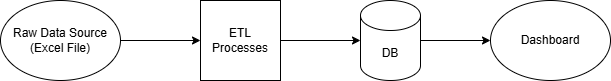

The diagram above was exported from draw.io. Its source (the exported page's mxGraphModel, read from the mxfile embedded in the PNG):
<mxGraphModel dx="1030" dy="562" grid="1" gridSize="10" guides="1" tooltips="1" connect="1" arrows="1" fold="1" page="1" pageScale="1" pageWidth="850" pageHeight="1100" math="0" shadow="0">
  <root>
    <mxCell id="0" />
    <mxCell id="1" parent="0" />
    <mxCell id="eYXeBND1H7AaeeGSvM0E-6" edge="1" parent="1" source="eYXeBND1H7AaeeGSvM0E-1" style="edgeStyle=orthogonalEdgeStyle;rounded=0;orthogonalLoop=1;jettySize=auto;html=1;" target="eYXeBND1H7AaeeGSvM0E-3">
      <mxGeometry relative="1" as="geometry" />
    </mxCell>
    <mxCell id="eYXeBND1H7AaeeGSvM0E-1" parent="1" style="ellipse;whiteSpace=wrap;html=1;" value="Raw Data Source (Excel File)" vertex="1">
      <mxGeometry height="80" width="120" x="120" y="160" as="geometry" />
    </mxCell>
    <mxCell id="eYXeBND1H7AaeeGSvM0E-3" parent="1" style="whiteSpace=wrap;html=1;aspect=fixed;" value="ETL Processes" vertex="1">
      <mxGeometry height="80" width="80" x="320" y="160" as="geometry" />
    </mxCell>
    <mxCell id="eYXeBND1H7AaeeGSvM0E-8" edge="1" parent="1" source="eYXeBND1H7AaeeGSvM0E-4" style="edgeStyle=orthogonalEdgeStyle;rounded=0;orthogonalLoop=1;jettySize=auto;html=1;" target="eYXeBND1H7AaeeGSvM0E-5" value="">
      <mxGeometry relative="1" as="geometry" />
    </mxCell>
    <mxCell id="eYXeBND1H7AaeeGSvM0E-4" parent="1" style="shape=cylinder3;whiteSpace=wrap;html=1;boundedLbl=1;backgroundOutline=1;size=15;" value="DB" vertex="1">
      <mxGeometry height="80" width="60" x="480" y="160" as="geometry" />
    </mxCell>
    <mxCell id="eYXeBND1H7AaeeGSvM0E-5" parent="1" style="ellipse;whiteSpace=wrap;html=1;" value="Dashboard" vertex="1">
      <mxGeometry height="80" width="120" x="610" y="160" as="geometry" />
    </mxCell>
    <mxCell id="eYXeBND1H7AaeeGSvM0E-7" edge="1" parent="1" source="eYXeBND1H7AaeeGSvM0E-3" style="edgeStyle=orthogonalEdgeStyle;rounded=0;orthogonalLoop=1;jettySize=auto;html=1;entryX=0;entryY=0.5;entryDx=0;entryDy=0;entryPerimeter=0;" target="eYXeBND1H7AaeeGSvM0E-4">
      <mxGeometry relative="1" as="geometry" />
    </mxCell>
  </root>
</mxGraphModel>